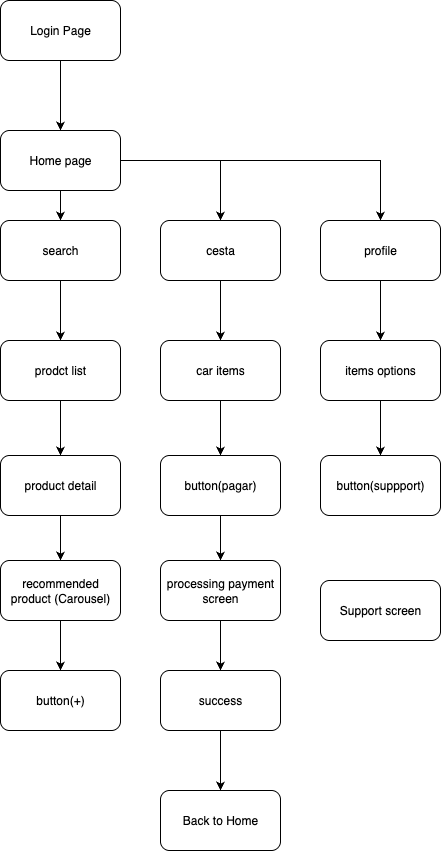

The diagram above was exported from draw.io. Its source (the exported page's mxGraphModel, read from the mxfile embedded in the PNG):
<mxGraphModel dx="1866" dy="1116" grid="1" gridSize="10" guides="1" tooltips="1" connect="1" arrows="1" fold="1" page="1" pageScale="1" pageWidth="827" pageHeight="1169" math="0" shadow="0">
  <root>
    <mxCell id="0" />
    <mxCell id="1" parent="0" />
    <mxCell id="1AsWrunzb8BJdTnfdqJT-9" style="edgeStyle=orthogonalEdgeStyle;rounded=0;orthogonalLoop=1;jettySize=auto;html=1;" edge="1" parent="1" source="1AsWrunzb8BJdTnfdqJT-1" target="1AsWrunzb8BJdTnfdqJT-2">
      <mxGeometry relative="1" as="geometry" />
    </mxCell>
    <mxCell id="1AsWrunzb8BJdTnfdqJT-1" value="Login Page" style="rounded=1;whiteSpace=wrap;html=1;" vertex="1" parent="1">
      <mxGeometry x="200" y="130" width="120" height="60" as="geometry" />
    </mxCell>
    <mxCell id="1AsWrunzb8BJdTnfdqJT-5" style="edgeStyle=orthogonalEdgeStyle;rounded=0;orthogonalLoop=1;jettySize=auto;html=1;" edge="1" parent="1" source="1AsWrunzb8BJdTnfdqJT-2" target="1AsWrunzb8BJdTnfdqJT-3">
      <mxGeometry relative="1" as="geometry" />
    </mxCell>
    <mxCell id="1AsWrunzb8BJdTnfdqJT-7" style="edgeStyle=orthogonalEdgeStyle;rounded=0;orthogonalLoop=1;jettySize=auto;html=1;" edge="1" parent="1" source="1AsWrunzb8BJdTnfdqJT-2" target="1AsWrunzb8BJdTnfdqJT-6">
      <mxGeometry relative="1" as="geometry" />
    </mxCell>
    <mxCell id="1AsWrunzb8BJdTnfdqJT-8" style="edgeStyle=orthogonalEdgeStyle;rounded=0;orthogonalLoop=1;jettySize=auto;html=1;" edge="1" parent="1" source="1AsWrunzb8BJdTnfdqJT-2" target="1AsWrunzb8BJdTnfdqJT-4">
      <mxGeometry relative="1" as="geometry" />
    </mxCell>
    <mxCell id="1AsWrunzb8BJdTnfdqJT-2" value="Home page" style="rounded=1;whiteSpace=wrap;html=1;" vertex="1" parent="1">
      <mxGeometry x="200" y="260" width="120" height="60" as="geometry" />
    </mxCell>
    <mxCell id="1AsWrunzb8BJdTnfdqJT-10" style="edgeStyle=orthogonalEdgeStyle;rounded=0;orthogonalLoop=1;jettySize=auto;html=1;" edge="1" parent="1" source="1AsWrunzb8BJdTnfdqJT-3">
      <mxGeometry relative="1" as="geometry">
        <mxPoint x="260" y="470" as="targetPoint" />
      </mxGeometry>
    </mxCell>
    <mxCell id="1AsWrunzb8BJdTnfdqJT-3" value="search" style="rounded=1;whiteSpace=wrap;html=1;" vertex="1" parent="1">
      <mxGeometry x="200" y="350" width="120" height="60" as="geometry" />
    </mxCell>
    <mxCell id="1AsWrunzb8BJdTnfdqJT-29" style="edgeStyle=orthogonalEdgeStyle;rounded=0;orthogonalLoop=1;jettySize=auto;html=1;" edge="1" parent="1" source="1AsWrunzb8BJdTnfdqJT-4" target="1AsWrunzb8BJdTnfdqJT-28">
      <mxGeometry relative="1" as="geometry" />
    </mxCell>
    <mxCell id="1AsWrunzb8BJdTnfdqJT-4" value="profile" style="rounded=1;whiteSpace=wrap;html=1;" vertex="1" parent="1">
      <mxGeometry x="520" y="350" width="120" height="60" as="geometry" />
    </mxCell>
    <mxCell id="1AsWrunzb8BJdTnfdqJT-19" style="edgeStyle=orthogonalEdgeStyle;rounded=0;orthogonalLoop=1;jettySize=auto;html=1;" edge="1" parent="1" source="1AsWrunzb8BJdTnfdqJT-6" target="1AsWrunzb8BJdTnfdqJT-18">
      <mxGeometry relative="1" as="geometry" />
    </mxCell>
    <mxCell id="1AsWrunzb8BJdTnfdqJT-6" value="cesta" style="rounded=1;whiteSpace=wrap;html=1;" vertex="1" parent="1">
      <mxGeometry x="360" y="350" width="120" height="60" as="geometry" />
    </mxCell>
    <mxCell id="1AsWrunzb8BJdTnfdqJT-13" style="edgeStyle=orthogonalEdgeStyle;rounded=0;orthogonalLoop=1;jettySize=auto;html=1;" edge="1" parent="1" source="1AsWrunzb8BJdTnfdqJT-11" target="1AsWrunzb8BJdTnfdqJT-12">
      <mxGeometry relative="1" as="geometry" />
    </mxCell>
    <mxCell id="1AsWrunzb8BJdTnfdqJT-11" value="prodct list" style="rounded=1;whiteSpace=wrap;html=1;" vertex="1" parent="1">
      <mxGeometry x="200" y="470" width="120" height="60" as="geometry" />
    </mxCell>
    <mxCell id="1AsWrunzb8BJdTnfdqJT-16" style="edgeStyle=orthogonalEdgeStyle;rounded=0;orthogonalLoop=1;jettySize=auto;html=1;entryX=0.5;entryY=0;entryDx=0;entryDy=0;" edge="1" parent="1" source="1AsWrunzb8BJdTnfdqJT-12" target="1AsWrunzb8BJdTnfdqJT-14">
      <mxGeometry relative="1" as="geometry" />
    </mxCell>
    <mxCell id="1AsWrunzb8BJdTnfdqJT-12" value="product detail&lt;span style=&quot;color: rgba(0, 0, 0, 0); font-family: monospace; font-size: 0px; text-align: start; text-wrap-mode: nowrap;&quot;&gt;%3CmxGraphModel%3E%3Croot%3E%3CmxCell%20id%3D%220%22%2F%3E%3CmxCell%20id%3D%221%22%20parent%3D%220%22%2F%3E%3CmxCell%20id%3D%222%22%20value%3D%22prodct%20list%22%20style%3D%22rounded%3D1%3BwhiteSpace%3Dwrap%3Bhtml%3D1%3B%22%20vertex%3D%221%22%20parent%3D%221%22%3E%3CmxGeometry%20x%3D%22200%22%20y%3D%22470%22%20width%3D%22120%22%20height%3D%2260%22%20as%3D%22geometry%22%2F%3E%3C%2FmxCell%3E%3C%2Froot%3E%3C%2FmxGraphModel%3E&lt;/span&gt;" style="rounded=1;whiteSpace=wrap;html=1;" vertex="1" parent="1">
      <mxGeometry x="200" y="585" width="120" height="60" as="geometry" />
    </mxCell>
    <mxCell id="1AsWrunzb8BJdTnfdqJT-17" value="" style="edgeStyle=orthogonalEdgeStyle;rounded=0;orthogonalLoop=1;jettySize=auto;html=1;" edge="1" parent="1" source="1AsWrunzb8BJdTnfdqJT-14" target="1AsWrunzb8BJdTnfdqJT-15">
      <mxGeometry relative="1" as="geometry" />
    </mxCell>
    <mxCell id="1AsWrunzb8BJdTnfdqJT-14" value="recommended product (Carousel)" style="rounded=1;whiteSpace=wrap;html=1;" vertex="1" parent="1">
      <mxGeometry x="200" y="690" width="120" height="60" as="geometry" />
    </mxCell>
    <mxCell id="1AsWrunzb8BJdTnfdqJT-15" value="button(+)" style="rounded=1;whiteSpace=wrap;html=1;" vertex="1" parent="1">
      <mxGeometry x="200" y="800" width="120" height="60" as="geometry" />
    </mxCell>
    <mxCell id="1AsWrunzb8BJdTnfdqJT-24" style="edgeStyle=orthogonalEdgeStyle;rounded=0;orthogonalLoop=1;jettySize=auto;html=1;" edge="1" parent="1" source="1AsWrunzb8BJdTnfdqJT-18" target="1AsWrunzb8BJdTnfdqJT-20">
      <mxGeometry relative="1" as="geometry" />
    </mxCell>
    <mxCell id="1AsWrunzb8BJdTnfdqJT-18" value="car items" style="rounded=1;whiteSpace=wrap;html=1;" vertex="1" parent="1">
      <mxGeometry x="360" y="470" width="120" height="60" as="geometry" />
    </mxCell>
    <mxCell id="1AsWrunzb8BJdTnfdqJT-23" style="edgeStyle=orthogonalEdgeStyle;rounded=0;orthogonalLoop=1;jettySize=auto;html=1;" edge="1" parent="1" source="1AsWrunzb8BJdTnfdqJT-20" target="1AsWrunzb8BJdTnfdqJT-21">
      <mxGeometry relative="1" as="geometry" />
    </mxCell>
    <mxCell id="1AsWrunzb8BJdTnfdqJT-20" value="button(pagar)" style="rounded=1;whiteSpace=wrap;html=1;" vertex="1" parent="1">
      <mxGeometry x="360" y="585" width="120" height="60" as="geometry" />
    </mxCell>
    <mxCell id="1AsWrunzb8BJdTnfdqJT-21" value="processing payment screen" style="rounded=1;whiteSpace=wrap;html=1;" vertex="1" parent="1">
      <mxGeometry x="360" y="690" width="120" height="60" as="geometry" />
    </mxCell>
    <mxCell id="1AsWrunzb8BJdTnfdqJT-22" style="edgeStyle=orthogonalEdgeStyle;rounded=0;orthogonalLoop=1;jettySize=auto;html=1;exitX=0.5;exitY=1;exitDx=0;exitDy=0;" edge="1" parent="1" source="1AsWrunzb8BJdTnfdqJT-21">
      <mxGeometry relative="1" as="geometry">
        <mxPoint x="420" y="800" as="targetPoint" />
      </mxGeometry>
    </mxCell>
    <mxCell id="1AsWrunzb8BJdTnfdqJT-27" style="edgeStyle=orthogonalEdgeStyle;rounded=0;orthogonalLoop=1;jettySize=auto;html=1;" edge="1" parent="1" source="1AsWrunzb8BJdTnfdqJT-25" target="1AsWrunzb8BJdTnfdqJT-26">
      <mxGeometry relative="1" as="geometry" />
    </mxCell>
    <mxCell id="1AsWrunzb8BJdTnfdqJT-25" value="success" style="rounded=1;whiteSpace=wrap;html=1;" vertex="1" parent="1">
      <mxGeometry x="360" y="800" width="120" height="60" as="geometry" />
    </mxCell>
    <mxCell id="1AsWrunzb8BJdTnfdqJT-26" value="Back to Home" style="rounded=1;whiteSpace=wrap;html=1;" vertex="1" parent="1">
      <mxGeometry x="360" y="920" width="120" height="60" as="geometry" />
    </mxCell>
    <mxCell id="1AsWrunzb8BJdTnfdqJT-31" style="edgeStyle=orthogonalEdgeStyle;rounded=0;orthogonalLoop=1;jettySize=auto;html=1;" edge="1" parent="1" source="1AsWrunzb8BJdTnfdqJT-28" target="1AsWrunzb8BJdTnfdqJT-30">
      <mxGeometry relative="1" as="geometry" />
    </mxCell>
    <mxCell id="1AsWrunzb8BJdTnfdqJT-28" value="items options" style="rounded=1;whiteSpace=wrap;html=1;" vertex="1" parent="1">
      <mxGeometry x="520" y="470" width="120" height="60" as="geometry" />
    </mxCell>
    <mxCell id="1AsWrunzb8BJdTnfdqJT-30" value="button(suppport)" style="rounded=1;whiteSpace=wrap;html=1;" vertex="1" parent="1">
      <mxGeometry x="520" y="585" width="120" height="60" as="geometry" />
    </mxCell>
    <mxCell id="1AsWrunzb8BJdTnfdqJT-32" value="Support screen" style="rounded=1;whiteSpace=wrap;html=1;" vertex="1" parent="1">
      <mxGeometry x="520" y="710" width="120" height="60" as="geometry" />
    </mxCell>
  </root>
</mxGraphModel>